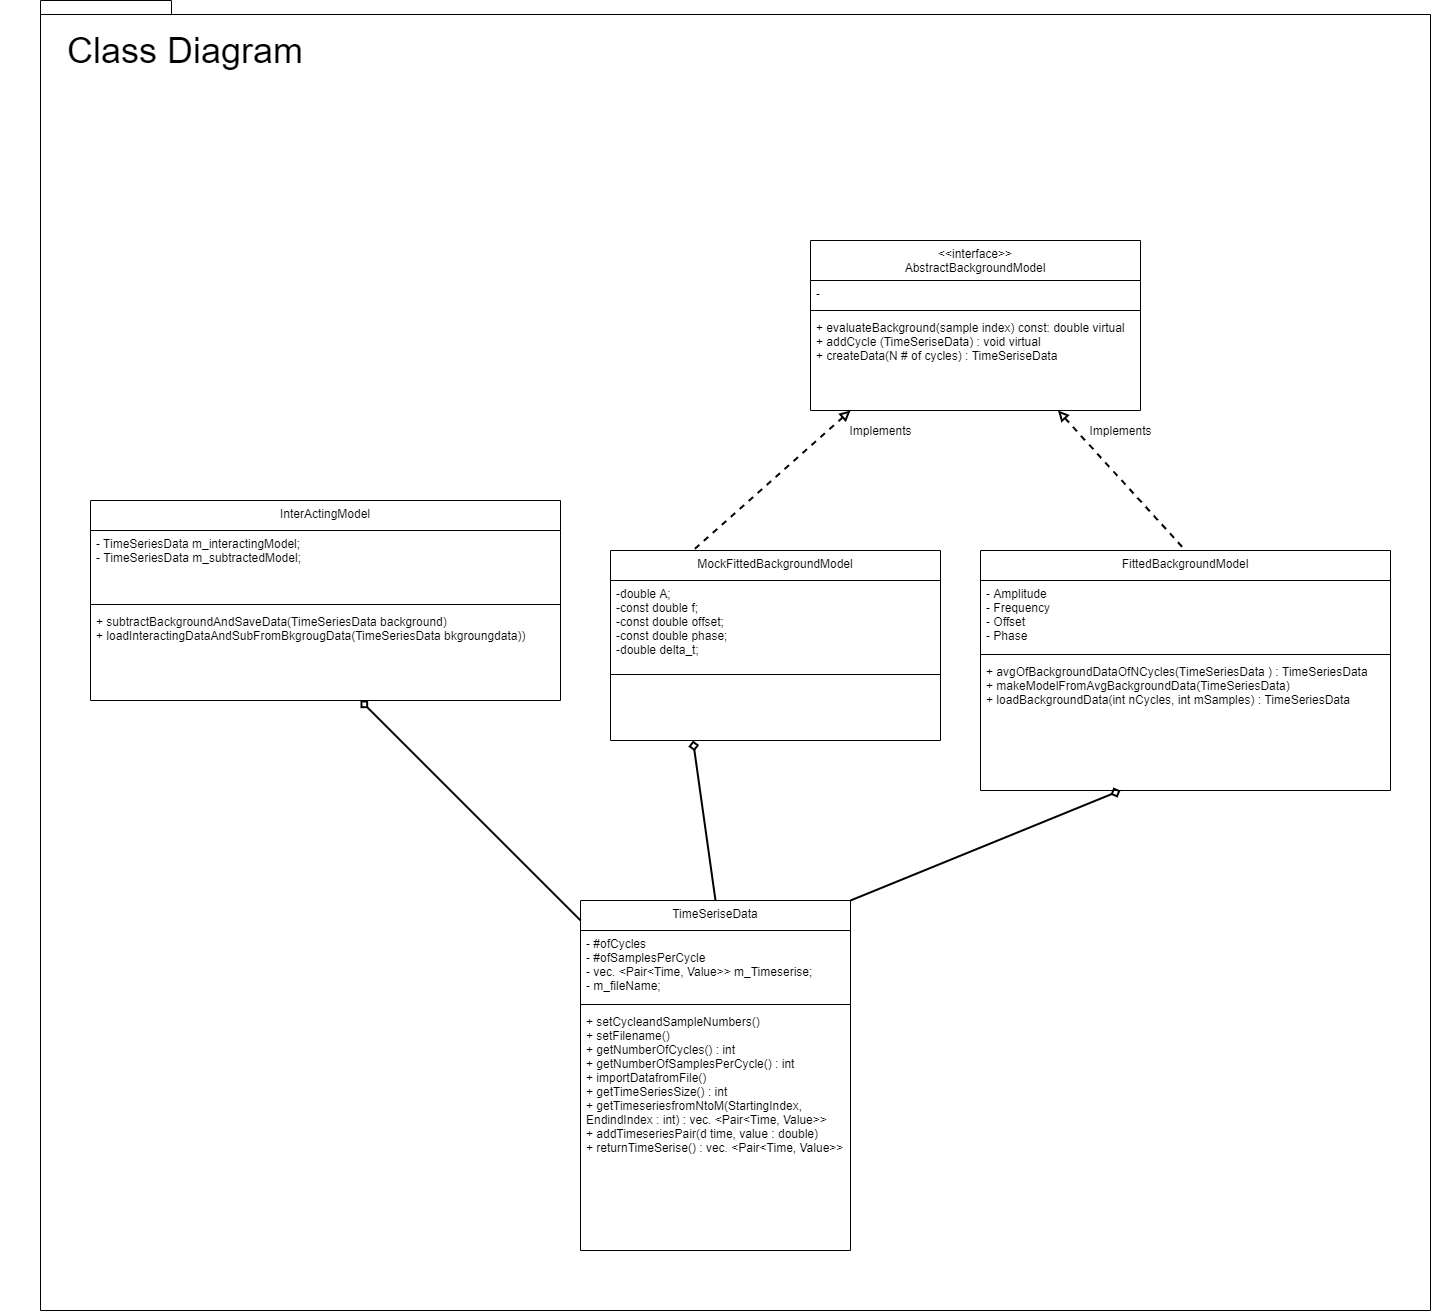

The diagram above was exported from draw.io. Its source (the exported page's mxGraphModel, read from the mxfile embedded in the PNG):
<mxGraphModel dx="3807" dy="2686" grid="1" gridSize="10" guides="1" tooltips="1" connect="1" arrows="1" fold="1" page="1" pageScale="1" pageWidth="827" pageHeight="1169" math="0" shadow="0">
  <root>
    <mxCell id="WIyWlLk6GJQsqaUBKTNV-0" />
    <mxCell id="WIyWlLk6GJQsqaUBKTNV-1" parent="WIyWlLk6GJQsqaUBKTNV-0" />
    <mxCell id="LoL6KFmi9AOy88U1RjjS-20" value="" style="shape=folder;fontStyle=1;spacingTop=10;tabWidth=40;tabHeight=14;tabPosition=left;html=1;" vertex="1" parent="WIyWlLk6GJQsqaUBKTNV-1">
      <mxGeometry x="-650" y="180" width="1390" height="1310" as="geometry" />
    </mxCell>
    <mxCell id="TkwZ-zvI3LNjuXY6Ruhq-9" value="TimeSeriseData" style="swimlane;fontStyle=0;align=center;verticalAlign=top;childLayout=stackLayout;horizontal=1;startSize=30;horizontalStack=0;resizeParent=1;resizeLast=0;collapsible=1;marginBottom=0;rounded=0;shadow=0;strokeWidth=1;" parent="WIyWlLk6GJQsqaUBKTNV-1" vertex="1">
      <mxGeometry x="-110" y="1080" width="270" height="350" as="geometry">
        <mxRectangle x="130" y="380" width="160" height="26" as="alternateBounds" />
      </mxGeometry>
    </mxCell>
    <mxCell id="TkwZ-zvI3LNjuXY6Ruhq-10" value="- #ofCycles&#10;- #ofSamplesPerCycle&#10;- vec. &lt;Pair&lt;Time, Value&gt;&gt; m_Timeserise;&#10;- m_fileName;" style="text;align=left;verticalAlign=top;spacingLeft=4;spacingRight=4;overflow=hidden;rotatable=0;points=[[0,0.5],[1,0.5]];portConstraint=eastwest;" parent="TkwZ-zvI3LNjuXY6Ruhq-9" vertex="1">
      <mxGeometry y="30" width="270" height="70" as="geometry" />
    </mxCell>
    <mxCell id="TkwZ-zvI3LNjuXY6Ruhq-11" value="" style="line;html=1;strokeWidth=1;align=left;verticalAlign=middle;spacingTop=-1;spacingLeft=3;spacingRight=3;rotatable=0;labelPosition=right;points=[];portConstraint=eastwest;" parent="TkwZ-zvI3LNjuXY6Ruhq-9" vertex="1">
      <mxGeometry y="100" width="270" height="8" as="geometry" />
    </mxCell>
    <mxCell id="LoL6KFmi9AOy88U1RjjS-1" value="+ setCycleandSampleNumbers()&#10;+ setFilename()&#10;+ getNumberOfCycles() : int&#10;+ getNumberOfSamplesPerCycle() : int&#10;+ importDatafromFile()&#10;+ getTimeSeriesSize() : int&#10;+ getTimeseriesfromNtoM(StartingIndex, &#10;EndindIndex : int) : vec. &lt;Pair&lt;Time, Value&gt;&gt;&#10;+ addTimeseriesPair(d time, value : double)&#10;+ returnTimeSerise() : vec. &lt;Pair&lt;Time, Value&gt;&gt;&#10;" style="text;align=left;verticalAlign=top;spacingLeft=4;spacingRight=4;overflow=hidden;rotatable=0;points=[[0,0.5],[1,0.5]];portConstraint=eastwest;" vertex="1" parent="TkwZ-zvI3LNjuXY6Ruhq-9">
      <mxGeometry y="108" width="270" height="242" as="geometry" />
    </mxCell>
    <mxCell id="zkfFHV4jXpPFQw0GAbJ--6" value="&lt;&lt;interface&gt;&gt;&#10;AbstractBackgroundModel" style="swimlane;fontStyle=0;align=center;verticalAlign=top;childLayout=stackLayout;horizontal=1;startSize=40;horizontalStack=0;resizeParent=1;resizeLast=0;collapsible=1;marginBottom=0;rounded=0;shadow=0;strokeWidth=1;" parent="WIyWlLk6GJQsqaUBKTNV-1" vertex="1">
      <mxGeometry x="120" y="420" width="330" height="170" as="geometry">
        <mxRectangle x="130" y="380" width="160" height="26" as="alternateBounds" />
      </mxGeometry>
    </mxCell>
    <mxCell id="zkfFHV4jXpPFQw0GAbJ--7" value="-" style="text;align=left;verticalAlign=top;spacingLeft=4;spacingRight=4;overflow=hidden;rotatable=0;points=[[0,0.5],[1,0.5]];portConstraint=eastwest;" parent="zkfFHV4jXpPFQw0GAbJ--6" vertex="1">
      <mxGeometry y="40" width="330" height="26" as="geometry" />
    </mxCell>
    <mxCell id="zkfFHV4jXpPFQw0GAbJ--9" value="" style="line;html=1;strokeWidth=1;align=left;verticalAlign=middle;spacingTop=-1;spacingLeft=3;spacingRight=3;rotatable=0;labelPosition=right;points=[];portConstraint=eastwest;" parent="zkfFHV4jXpPFQw0GAbJ--6" vertex="1">
      <mxGeometry y="66" width="330" height="8" as="geometry" />
    </mxCell>
    <mxCell id="TkwZ-zvI3LNjuXY6Ruhq-6" value="+ evaluateBackground(sample index) const: double virtual&#10;+ addCycle (TimeSeriseData) : void virtual&#10;+ createData(N # of cycles) : TimeSeriseData" style="text;align=left;verticalAlign=top;spacingLeft=4;spacingRight=4;overflow=hidden;rotatable=0;points=[[0,0.5],[1,0.5]];portConstraint=eastwest;" parent="zkfFHV4jXpPFQw0GAbJ--6" vertex="1">
      <mxGeometry y="74" width="330" height="86" as="geometry" />
    </mxCell>
    <mxCell id="TkwZ-zvI3LNjuXY6Ruhq-0" value="MockFittedBackgroundModel" style="swimlane;fontStyle=0;align=center;verticalAlign=top;childLayout=stackLayout;horizontal=1;startSize=30;horizontalStack=0;resizeParent=1;resizeLast=0;collapsible=1;marginBottom=0;rounded=0;shadow=0;strokeWidth=1;" parent="WIyWlLk6GJQsqaUBKTNV-1" vertex="1">
      <mxGeometry x="-80" y="730" width="330" height="190" as="geometry">
        <mxRectangle x="130" y="380" width="160" height="26" as="alternateBounds" />
      </mxGeometry>
    </mxCell>
    <mxCell id="TkwZ-zvI3LNjuXY6Ruhq-1" value="-double A;&#10;-const double f;&#10;-const double offset;&#10;-const double phase;&#10;-double delta_t;" style="text;align=left;verticalAlign=top;spacingLeft=4;spacingRight=4;overflow=hidden;rotatable=0;points=[[0,0.5],[1,0.5]];portConstraint=eastwest;" parent="TkwZ-zvI3LNjuXY6Ruhq-0" vertex="1">
      <mxGeometry y="30" width="330" height="90" as="geometry" />
    </mxCell>
    <mxCell id="TkwZ-zvI3LNjuXY6Ruhq-3" value="" style="line;html=1;strokeWidth=1;align=left;verticalAlign=middle;spacingTop=-1;spacingLeft=3;spacingRight=3;rotatable=0;labelPosition=right;points=[];portConstraint=eastwest;" parent="TkwZ-zvI3LNjuXY6Ruhq-0" vertex="1">
      <mxGeometry y="120" width="330" height="8" as="geometry" />
    </mxCell>
    <mxCell id="TkwZ-zvI3LNjuXY6Ruhq-7" value="" style="endArrow=none;dashed=1;html=1;strokeWidth=2;rounded=1;startArrow=block;startFill=0;entryX=0.25;entryY=0;entryDx=0;entryDy=0;" parent="WIyWlLk6GJQsqaUBKTNV-1" target="TkwZ-zvI3LNjuXY6Ruhq-0" edge="1">
      <mxGeometry width="50" height="50" relative="1" as="geometry">
        <mxPoint x="160" y="590" as="sourcePoint" />
        <mxPoint x="160" y="690" as="targetPoint" />
      </mxGeometry>
    </mxCell>
    <mxCell id="TkwZ-zvI3LNjuXY6Ruhq-8" value="Implements" style="text;html=1;align=center;verticalAlign=middle;resizable=0;points=[];autosize=1;" parent="WIyWlLk6GJQsqaUBKTNV-1" vertex="1">
      <mxGeometry x="150" y="600" width="80" height="20" as="geometry" />
    </mxCell>
    <mxCell id="LoL6KFmi9AOy88U1RjjS-2" value="FittedBackgroundModel" style="swimlane;fontStyle=0;align=center;verticalAlign=top;childLayout=stackLayout;horizontal=1;startSize=30;horizontalStack=0;resizeParent=1;resizeLast=0;collapsible=1;marginBottom=0;rounded=0;shadow=0;strokeWidth=1;" vertex="1" parent="WIyWlLk6GJQsqaUBKTNV-1">
      <mxGeometry x="290" y="730" width="410" height="240" as="geometry">
        <mxRectangle x="130" y="380" width="160" height="26" as="alternateBounds" />
      </mxGeometry>
    </mxCell>
    <mxCell id="LoL6KFmi9AOy88U1RjjS-3" value="- Amplitude&#10;- Frequency&#10;- Offset&#10;- Phase&#10;" style="text;align=left;verticalAlign=top;spacingLeft=4;spacingRight=4;overflow=hidden;rotatable=0;points=[[0,0.5],[1,0.5]];portConstraint=eastwest;" vertex="1" parent="LoL6KFmi9AOy88U1RjjS-2">
      <mxGeometry y="30" width="410" height="70" as="geometry" />
    </mxCell>
    <mxCell id="LoL6KFmi9AOy88U1RjjS-4" value="" style="line;html=1;strokeWidth=1;align=left;verticalAlign=middle;spacingTop=-1;spacingLeft=3;spacingRight=3;rotatable=0;labelPosition=right;points=[];portConstraint=eastwest;" vertex="1" parent="LoL6KFmi9AOy88U1RjjS-2">
      <mxGeometry y="100" width="410" height="8" as="geometry" />
    </mxCell>
    <mxCell id="LoL6KFmi9AOy88U1RjjS-11" value="+ avgOfBackgroundDataOfNCycles(TimeSeriesData ) : TimeSeriesData &#10;+ makeModelFromAvgBackgroundData(TimeSeriesData) &#10;+ loadBackgroundData(int nCycles, int mSamples) : TimeSeriesData&#10;" style="text;align=left;verticalAlign=top;spacingLeft=4;spacingRight=4;overflow=hidden;rotatable=0;points=[[0,0.5],[1,0.5]];portConstraint=eastwest;" vertex="1" parent="LoL6KFmi9AOy88U1RjjS-2">
      <mxGeometry y="108" width="410" height="70" as="geometry" />
    </mxCell>
    <mxCell id="LoL6KFmi9AOy88U1RjjS-5" value="Implements" style="text;html=1;align=center;verticalAlign=middle;resizable=0;points=[];autosize=1;" vertex="1" parent="WIyWlLk6GJQsqaUBKTNV-1">
      <mxGeometry x="390" y="600" width="80" height="20" as="geometry" />
    </mxCell>
    <mxCell id="LoL6KFmi9AOy88U1RjjS-6" value="" style="endArrow=none;dashed=1;html=1;strokeWidth=2;rounded=1;startArrow=block;startFill=0;entryX=0.5;entryY=0;entryDx=0;entryDy=0;exitX=0.75;exitY=1;exitDx=0;exitDy=0;" edge="1" parent="WIyWlLk6GJQsqaUBKTNV-1" source="zkfFHV4jXpPFQw0GAbJ--6" target="LoL6KFmi9AOy88U1RjjS-2">
      <mxGeometry width="50" height="50" relative="1" as="geometry">
        <mxPoint x="368" y="680" as="sourcePoint" />
        <mxPoint x="450" y="710" as="targetPoint" />
      </mxGeometry>
    </mxCell>
    <mxCell id="LoL6KFmi9AOy88U1RjjS-7" value="" style="endArrow=diamond;html=1;startArrow=none;startFill=0;endFill=0;strokeWidth=2;exitX=0;exitY=0.057;exitDx=0;exitDy=0;exitPerimeter=0;" edge="1" parent="WIyWlLk6GJQsqaUBKTNV-1" source="TkwZ-zvI3LNjuXY6Ruhq-9">
      <mxGeometry width="50" height="50" relative="1" as="geometry">
        <mxPoint x="-160" y="1080" as="sourcePoint" />
        <mxPoint x="-330" y="880" as="targetPoint" />
      </mxGeometry>
    </mxCell>
    <mxCell id="LoL6KFmi9AOy88U1RjjS-12" value="InterActingModel" style="swimlane;fontStyle=0;align=center;verticalAlign=top;childLayout=stackLayout;horizontal=1;startSize=30;horizontalStack=0;resizeParent=1;resizeLast=0;collapsible=1;marginBottom=0;rounded=0;shadow=0;strokeWidth=1;" vertex="1" parent="WIyWlLk6GJQsqaUBKTNV-1">
      <mxGeometry x="-600" y="680" width="470" height="200" as="geometry">
        <mxRectangle x="130" y="380" width="160" height="26" as="alternateBounds" />
      </mxGeometry>
    </mxCell>
    <mxCell id="LoL6KFmi9AOy88U1RjjS-13" value="- TimeSeriesData m_interactingModel;&#10;- TimeSeriesData m_subtractedModel;&#10;" style="text;align=left;verticalAlign=top;spacingLeft=4;spacingRight=4;overflow=hidden;rotatable=0;points=[[0,0.5],[1,0.5]];portConstraint=eastwest;" vertex="1" parent="LoL6KFmi9AOy88U1RjjS-12">
      <mxGeometry y="30" width="470" height="70" as="geometry" />
    </mxCell>
    <mxCell id="LoL6KFmi9AOy88U1RjjS-14" value="" style="line;html=1;strokeWidth=1;align=left;verticalAlign=middle;spacingTop=-1;spacingLeft=3;spacingRight=3;rotatable=0;labelPosition=right;points=[];portConstraint=eastwest;" vertex="1" parent="LoL6KFmi9AOy88U1RjjS-12">
      <mxGeometry y="100" width="470" height="8" as="geometry" />
    </mxCell>
    <mxCell id="LoL6KFmi9AOy88U1RjjS-15" value="+ subtractBackgroundAndSaveData(TimeSeriesData background)&#10;+ loadInteractingDataAndSubFromBkgrougData(TimeSeriesData bkgroungdata)) &#10;&#10;" style="text;align=left;verticalAlign=top;spacingLeft=4;spacingRight=4;overflow=hidden;rotatable=0;points=[[0,0.5],[1,0.5]];portConstraint=eastwest;" vertex="1" parent="LoL6KFmi9AOy88U1RjjS-12">
      <mxGeometry y="108" width="470" height="70" as="geometry" />
    </mxCell>
    <mxCell id="LoL6KFmi9AOy88U1RjjS-18" value="" style="endArrow=diamond;html=1;startArrow=none;startFill=0;endFill=0;strokeWidth=2;entryX=0.25;entryY=1;entryDx=0;entryDy=0;exitX=0.5;exitY=0;exitDx=0;exitDy=0;" edge="1" parent="WIyWlLk6GJQsqaUBKTNV-1" source="TkwZ-zvI3LNjuXY6Ruhq-9" target="TkwZ-zvI3LNjuXY6Ruhq-0">
      <mxGeometry width="50" height="50" relative="1" as="geometry">
        <mxPoint x="-110" y="1060" as="sourcePoint" />
        <mxPoint x="-280.0000000000002" y="860" as="targetPoint" />
      </mxGeometry>
    </mxCell>
    <mxCell id="LoL6KFmi9AOy88U1RjjS-19" value="" style="endArrow=diamond;html=1;startArrow=none;startFill=0;endFill=0;strokeWidth=2;exitX=1;exitY=0;exitDx=0;exitDy=0;" edge="1" parent="WIyWlLk6GJQsqaUBKTNV-1" source="TkwZ-zvI3LNjuXY6Ruhq-9">
      <mxGeometry width="50" height="50" relative="1" as="geometry">
        <mxPoint y="1030" as="sourcePoint" />
        <mxPoint x="430" y="970" as="targetPoint" />
      </mxGeometry>
    </mxCell>
    <mxCell id="LoL6KFmi9AOy88U1RjjS-21" value="&lt;font style=&quot;font-size: 36px&quot;&gt;Class Diagram&lt;/font&gt;" style="text;html=1;strokeColor=none;fillColor=none;align=center;verticalAlign=middle;whiteSpace=wrap;rounded=0;" vertex="1" parent="WIyWlLk6GJQsqaUBKTNV-1">
      <mxGeometry x="-690" y="220" width="370" height="20" as="geometry" />
    </mxCell>
  </root>
</mxGraphModel>